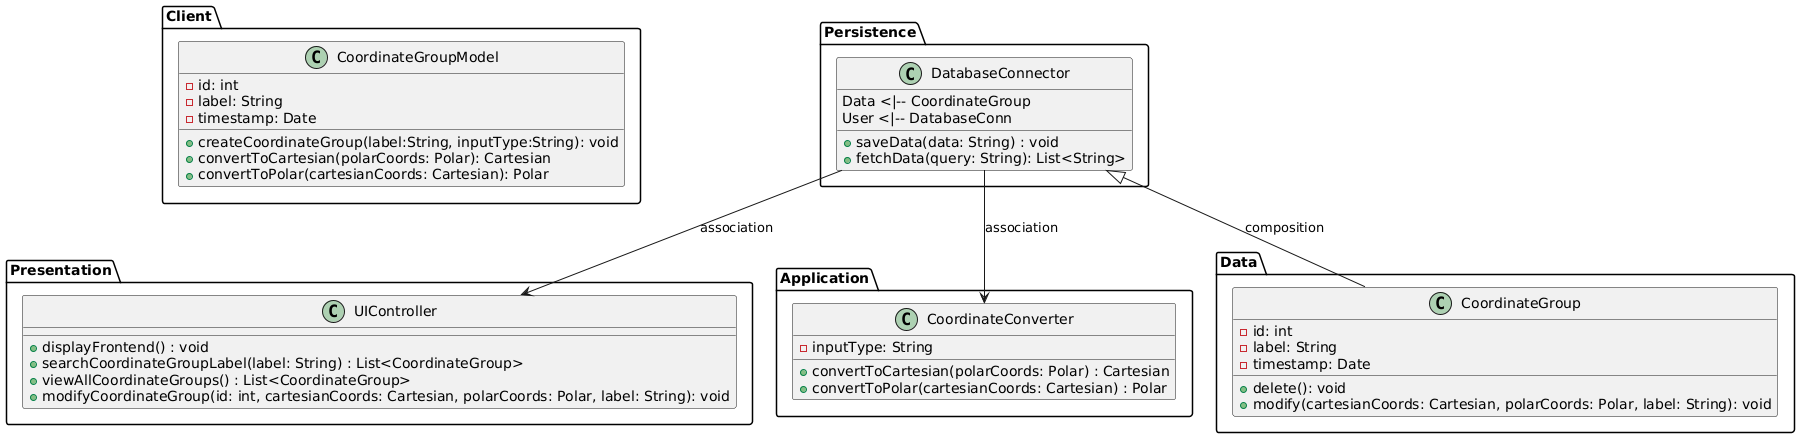

The diagram above was rendered by PlantUML. Its source (embedded in the PNG):
@startuml
package "Client" {
  class CoordinateGroupModel {
    - id: int
    - label: String
    - timestamp: Date
    
    +createCoordinateGroup(label:String, inputType:String): void
    +convertToCartesian(polarCoords: Polar): Cartesian
    +convertToPolar(cartesianCoords: Cartesian): Polar
  }
}


package "Presentation" {
  class UIController {
    + displayFrontend() : void
    + searchCoordinateGroupLabel(label: String) : List<CoordinateGroup>
    + viewAllCoordinateGroups() : List<CoordinateGroup>
    + modifyCoordinateGroup(id: int, cartesianCoords: Cartesian, polarCoords: Polar, label: String): void
  }
}


package "Application" {
  class CoordinateConverter {
    - inputType: String
    
    + convertToCartesian(polarCoords: Polar) : Cartesian
    + convertToPolar(cartesianCoords: Cartesian) : Polar
  }
}


package "Data" {
  class CoordinateGroup {
    - id: int
    - label: String
    - timestamp: Date
    
    + delete(): void
    + modify(cartesianCoords: Cartesian, polarCoords: Polar, label: String): void
  }
}


package "Persistence" {
  class DatabaseConnector {
    + saveData(data: String) : void
    + fetchData(query: String): List<String>
    
    Data <|-- CoordinateGroup
    User <|-- DatabaseConn
  }
}

DatabaseConnector --> "Application.CoordinateConverter" : association
"Persistence.DatabaseConnector" --> "Presentation.UIController" : association
"Persistence.DatabaseConnector" <|-- "Data.CoordinateGroup" : composition

@enduml